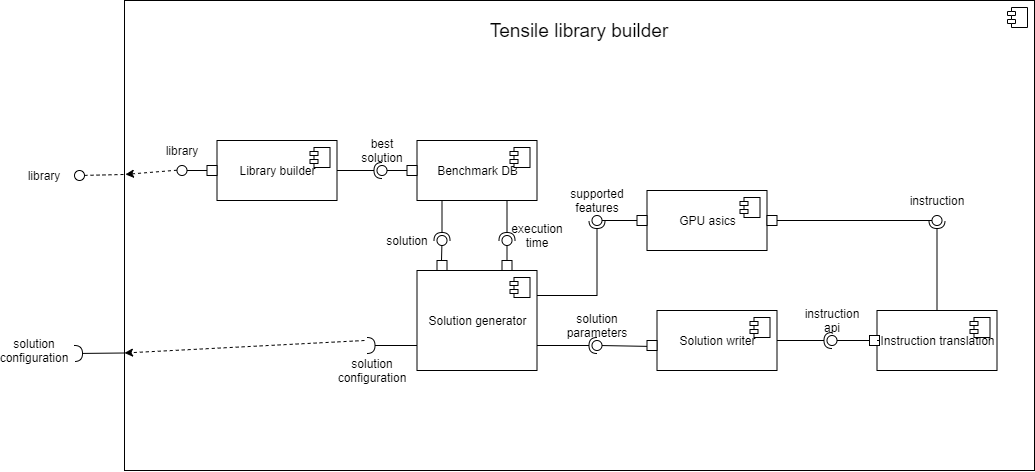

The diagram above was exported from draw.io. Its source (the exported page's mxGraphModel, read from the mxfile embedded in the PNG):
<mxGraphModel dx="2217" dy="384" grid="1" gridSize="10" guides="1" tooltips="1" connect="1" arrows="1" fold="1" page="1" pageScale="1" pageWidth="850" pageHeight="1100" math="0" shadow="0">
  <root>
    <mxCell id="0" />
    <mxCell id="1" parent="0" />
    <mxCell id="ZCxlNrIRNE49AKaoMb_a-51" value="" style="group" parent="1" vertex="1" connectable="0">
      <mxGeometry x="-1180" y="480" width="910" height="470" as="geometry" />
    </mxCell>
    <mxCell id="ZCxlNrIRNE49AKaoMb_a-48" value="" style="html=1;dropTarget=0;fontSize=15;" parent="ZCxlNrIRNE49AKaoMb_a-51" vertex="1">
      <mxGeometry width="909.9999999999999" height="470" as="geometry" />
    </mxCell>
    <mxCell id="ZCxlNrIRNE49AKaoMb_a-49" value="" style="shape=module;jettyWidth=8;jettyHeight=4;" parent="ZCxlNrIRNE49AKaoMb_a-48" vertex="1">
      <mxGeometry x="1" width="20" height="20" relative="1" as="geometry">
        <mxPoint x="-27" y="7" as="offset" />
      </mxGeometry>
    </mxCell>
    <mxCell id="ZCxlNrIRNE49AKaoMb_a-5" value="" style="ellipse;whiteSpace=wrap;html=1;fontFamily=Helvetica;fontSize=12;fontColor=#000000;align=center;strokeColor=#000000;fillColor=#ffffff;points=[];aspect=fixed;resizable=0;" parent="ZCxlNrIRNE49AKaoMb_a-51" vertex="1">
      <mxGeometry x="467.5" y="215" width="10" height="10" as="geometry" />
    </mxCell>
    <mxCell id="ZCxlNrIRNE49AKaoMb_a-6" value="GPU asics" style="html=1;dropTarget=0;" parent="ZCxlNrIRNE49AKaoMb_a-51" vertex="1">
      <mxGeometry x="522.5" y="190" width="120" height="60" as="geometry" />
    </mxCell>
    <mxCell id="ZCxlNrIRNE49AKaoMb_a-7" value="" style="shape=module;jettyWidth=8;jettyHeight=4;" parent="ZCxlNrIRNE49AKaoMb_a-6" vertex="1">
      <mxGeometry x="1" width="20" height="20" relative="1" as="geometry">
        <mxPoint x="-27" y="7" as="offset" />
      </mxGeometry>
    </mxCell>
    <mxCell id="ZCxlNrIRNE49AKaoMb_a-3" value="" style="rounded=0;orthogonalLoop=1;jettySize=auto;html=1;endArrow=none;endFill=0;exitX=0;exitY=0.5;exitDx=0;exitDy=0;" parent="ZCxlNrIRNE49AKaoMb_a-51" source="wRjWvQfsfAPG5LnEshyW-11" target="ZCxlNrIRNE49AKaoMb_a-5" edge="1">
      <mxGeometry relative="1" as="geometry">
        <mxPoint x="692.5" y="400" as="sourcePoint" />
      </mxGeometry>
    </mxCell>
    <mxCell id="ZCxlNrIRNE49AKaoMb_a-8" value="Solution generator" style="html=1;dropTarget=0;" parent="ZCxlNrIRNE49AKaoMb_a-51" vertex="1">
      <mxGeometry x="292.5" y="270" width="120" height="100" as="geometry" />
    </mxCell>
    <mxCell id="ZCxlNrIRNE49AKaoMb_a-9" value="" style="shape=module;jettyWidth=8;jettyHeight=4;" parent="ZCxlNrIRNE49AKaoMb_a-8" vertex="1">
      <mxGeometry x="1" width="20" height="20" relative="1" as="geometry">
        <mxPoint x="-27" y="7" as="offset" />
      </mxGeometry>
    </mxCell>
    <mxCell id="ZCxlNrIRNE49AKaoMb_a-4" value="" style="rounded=0;orthogonalLoop=1;jettySize=auto;html=1;endArrow=halfCircle;endFill=0;entryX=0.5;entryY=0.5;entryDx=0;entryDy=0;endSize=6;strokeWidth=1;exitX=1;exitY=0.25;exitDx=0;exitDy=0;" parent="ZCxlNrIRNE49AKaoMb_a-51" source="ZCxlNrIRNE49AKaoMb_a-8" target="ZCxlNrIRNE49AKaoMb_a-5" edge="1">
      <mxGeometry relative="1" as="geometry">
        <mxPoint x="652.5" y="360" as="sourcePoint" />
        <Array as="points">
          <mxPoint x="472.5" y="295" />
        </Array>
      </mxGeometry>
    </mxCell>
    <mxCell id="ZCxlNrIRNE49AKaoMb_a-10" value="Library builder" style="html=1;dropTarget=0;" parent="ZCxlNrIRNE49AKaoMb_a-51" vertex="1">
      <mxGeometry x="92.5" y="140" width="120" height="60" as="geometry" />
    </mxCell>
    <mxCell id="ZCxlNrIRNE49AKaoMb_a-11" value="" style="shape=module;jettyWidth=8;jettyHeight=4;" parent="ZCxlNrIRNE49AKaoMb_a-10" vertex="1">
      <mxGeometry x="1" width="20" height="20" relative="1" as="geometry">
        <mxPoint x="-27" y="7" as="offset" />
      </mxGeometry>
    </mxCell>
    <mxCell id="ZCxlNrIRNE49AKaoMb_a-23" value="Solution writer" style="html=1;dropTarget=0;" parent="ZCxlNrIRNE49AKaoMb_a-51" vertex="1">
      <mxGeometry x="532.5" y="310" width="120" height="60" as="geometry" />
    </mxCell>
    <mxCell id="ZCxlNrIRNE49AKaoMb_a-24" value="" style="shape=module;jettyWidth=8;jettyHeight=4;" parent="ZCxlNrIRNE49AKaoMb_a-23" vertex="1">
      <mxGeometry x="1" width="20" height="20" relative="1" as="geometry">
        <mxPoint x="-27" y="7" as="offset" />
      </mxGeometry>
    </mxCell>
    <mxCell id="ZCxlNrIRNE49AKaoMb_a-25" value="Instruction translation" style="html=1;dropTarget=0;" parent="ZCxlNrIRNE49AKaoMb_a-51" vertex="1">
      <mxGeometry x="752.5" y="310" width="120" height="60" as="geometry" />
    </mxCell>
    <mxCell id="ZCxlNrIRNE49AKaoMb_a-26" value="" style="shape=module;jettyWidth=8;jettyHeight=4;" parent="ZCxlNrIRNE49AKaoMb_a-25" vertex="1">
      <mxGeometry x="1" width="20" height="20" relative="1" as="geometry">
        <mxPoint x="-27" y="7" as="offset" />
      </mxGeometry>
    </mxCell>
    <mxCell id="ZCxlNrIRNE49AKaoMb_a-29" value="" style="rounded=0;orthogonalLoop=1;jettySize=auto;html=1;endArrow=none;endFill=0;exitX=-0.001;exitY=0.586;exitDx=0;exitDy=0;exitPerimeter=0;" parent="ZCxlNrIRNE49AKaoMb_a-51" source="wRjWvQfsfAPG5LnEshyW-13" target="ZCxlNrIRNE49AKaoMb_a-31" edge="1">
      <mxGeometry relative="1" as="geometry">
        <mxPoint x="452.5" y="395" as="sourcePoint" />
      </mxGeometry>
    </mxCell>
    <mxCell id="ZCxlNrIRNE49AKaoMb_a-30" value="" style="rounded=0;orthogonalLoop=1;jettySize=auto;html=1;endArrow=halfCircle;endFill=0;entryX=0.5;entryY=0.5;entryDx=0;entryDy=0;endSize=6;strokeWidth=1;exitX=1;exitY=0.75;exitDx=0;exitDy=0;" parent="ZCxlNrIRNE49AKaoMb_a-51" source="ZCxlNrIRNE49AKaoMb_a-8" target="ZCxlNrIRNE49AKaoMb_a-31" edge="1">
      <mxGeometry relative="1" as="geometry">
        <mxPoint x="492.5" y="395" as="sourcePoint" />
      </mxGeometry>
    </mxCell>
    <mxCell id="ZCxlNrIRNE49AKaoMb_a-31" value="" style="ellipse;whiteSpace=wrap;html=1;fontFamily=Helvetica;fontSize=12;fontColor=#000000;align=center;strokeColor=#000000;fillColor=#ffffff;points=[];aspect=fixed;resizable=0;" parent="ZCxlNrIRNE49AKaoMb_a-51" vertex="1">
      <mxGeometry x="467.5" y="340" width="10" height="10" as="geometry" />
    </mxCell>
    <mxCell id="ZCxlNrIRNE49AKaoMb_a-33" value="" style="rounded=0;orthogonalLoop=1;jettySize=auto;html=1;endArrow=none;endFill=0;exitX=0;exitY=0.5;exitDx=0;exitDy=0;" parent="ZCxlNrIRNE49AKaoMb_a-51" source="wRjWvQfsfAPG5LnEshyW-15" target="ZCxlNrIRNE49AKaoMb_a-35" edge="1">
      <mxGeometry relative="1" as="geometry">
        <mxPoint x="602.5" y="415" as="sourcePoint" />
      </mxGeometry>
    </mxCell>
    <mxCell id="ZCxlNrIRNE49AKaoMb_a-34" value="" style="rounded=0;orthogonalLoop=1;jettySize=auto;html=1;endArrow=halfCircle;endFill=0;entryX=0.5;entryY=0.5;entryDx=0;entryDy=0;endSize=6;strokeWidth=1;exitX=1;exitY=0.5;exitDx=0;exitDy=0;" parent="ZCxlNrIRNE49AKaoMb_a-51" source="ZCxlNrIRNE49AKaoMb_a-23" target="ZCxlNrIRNE49AKaoMb_a-35" edge="1">
      <mxGeometry relative="1" as="geometry">
        <mxPoint x="642.5" y="415" as="sourcePoint" />
      </mxGeometry>
    </mxCell>
    <mxCell id="ZCxlNrIRNE49AKaoMb_a-35" value="" style="ellipse;whiteSpace=wrap;html=1;fontFamily=Helvetica;fontSize=12;fontColor=#000000;align=center;strokeColor=#000000;fillColor=#ffffff;points=[];aspect=fixed;resizable=0;" parent="ZCxlNrIRNE49AKaoMb_a-51" vertex="1">
      <mxGeometry x="702.5" y="335" width="10" height="10" as="geometry" />
    </mxCell>
    <mxCell id="ZCxlNrIRNE49AKaoMb_a-36" value="" style="rounded=0;orthogonalLoop=1;jettySize=auto;html=1;endArrow=none;endFill=0;exitX=1;exitY=0.5;exitDx=0;exitDy=0;" parent="ZCxlNrIRNE49AKaoMb_a-51" source="ZCxlNrIRNE49AKaoMb_a-6" target="ZCxlNrIRNE49AKaoMb_a-38" edge="1">
      <mxGeometry relative="1" as="geometry">
        <mxPoint x="782.5" y="425" as="sourcePoint" />
      </mxGeometry>
    </mxCell>
    <mxCell id="ZCxlNrIRNE49AKaoMb_a-37" value="" style="rounded=0;orthogonalLoop=1;jettySize=auto;html=1;endArrow=halfCircle;endFill=0;entryX=0.5;entryY=0.5;entryDx=0;entryDy=0;endSize=6;strokeWidth=1;exitX=0.5;exitY=0;exitDx=0;exitDy=0;" parent="ZCxlNrIRNE49AKaoMb_a-51" source="ZCxlNrIRNE49AKaoMb_a-25" target="ZCxlNrIRNE49AKaoMb_a-38" edge="1">
      <mxGeometry relative="1" as="geometry">
        <mxPoint x="822.5" y="425" as="sourcePoint" />
      </mxGeometry>
    </mxCell>
    <mxCell id="ZCxlNrIRNE49AKaoMb_a-38" value="" style="ellipse;whiteSpace=wrap;html=1;fontFamily=Helvetica;fontSize=12;fontColor=#000000;align=center;strokeColor=#000000;fillColor=#ffffff;points=[];aspect=fixed;resizable=0;" parent="ZCxlNrIRNE49AKaoMb_a-51" vertex="1">
      <mxGeometry x="807.5" y="215" width="10" height="10" as="geometry" />
    </mxCell>
    <mxCell id="ZCxlNrIRNE49AKaoMb_a-62" value="Benchmark DB" style="html=1;dropTarget=0;" parent="ZCxlNrIRNE49AKaoMb_a-51" vertex="1">
      <mxGeometry x="292.5" y="140" width="120" height="60" as="geometry" />
    </mxCell>
    <mxCell id="ZCxlNrIRNE49AKaoMb_a-63" value="" style="shape=module;jettyWidth=8;jettyHeight=4;" parent="ZCxlNrIRNE49AKaoMb_a-62" vertex="1">
      <mxGeometry x="1" width="20" height="20" relative="1" as="geometry">
        <mxPoint x="-27" y="7" as="offset" />
      </mxGeometry>
    </mxCell>
    <mxCell id="ZCxlNrIRNE49AKaoMb_a-64" value="" style="rounded=0;orthogonalLoop=1;jettySize=auto;html=1;endArrow=none;endFill=0;fontSize=15;" parent="ZCxlNrIRNE49AKaoMb_a-51" target="ZCxlNrIRNE49AKaoMb_a-66" edge="1">
      <mxGeometry relative="1" as="geometry">
        <mxPoint x="292.5" y="170" as="sourcePoint" />
      </mxGeometry>
    </mxCell>
    <mxCell id="ZCxlNrIRNE49AKaoMb_a-65" value="" style="rounded=0;orthogonalLoop=1;jettySize=auto;html=1;endArrow=halfCircle;endFill=0;entryX=0.5;entryY=0.5;entryDx=0;entryDy=0;endSize=6;strokeWidth=1;fontSize=15;exitX=1;exitY=0.5;exitDx=0;exitDy=0;" parent="ZCxlNrIRNE49AKaoMb_a-51" source="ZCxlNrIRNE49AKaoMb_a-10" target="ZCxlNrIRNE49AKaoMb_a-66" edge="1">
      <mxGeometry relative="1" as="geometry">
        <mxPoint x="372.5" y="215" as="sourcePoint" />
      </mxGeometry>
    </mxCell>
    <mxCell id="ZCxlNrIRNE49AKaoMb_a-66" value="" style="ellipse;whiteSpace=wrap;html=1;fontFamily=Helvetica;fontSize=12;fontColor=#000000;align=center;strokeColor=#000000;fillColor=#ffffff;points=[];aspect=fixed;resizable=0;" parent="ZCxlNrIRNE49AKaoMb_a-51" vertex="1">
      <mxGeometry x="252.5" y="165" width="10" height="10" as="geometry" />
    </mxCell>
    <mxCell id="ZCxlNrIRNE49AKaoMb_a-67" value="" style="rounded=0;orthogonalLoop=1;jettySize=auto;html=1;endArrow=none;endFill=0;fontSize=15;exitX=0.5;exitY=0;exitDx=0;exitDy=0;" parent="ZCxlNrIRNE49AKaoMb_a-51" source="wRjWvQfsfAPG5LnEshyW-9" target="ZCxlNrIRNE49AKaoMb_a-69" edge="1">
      <mxGeometry relative="1" as="geometry">
        <mxPoint x="152.5" y="285" as="sourcePoint" />
      </mxGeometry>
    </mxCell>
    <mxCell id="ZCxlNrIRNE49AKaoMb_a-68" value="" style="rounded=0;orthogonalLoop=1;jettySize=auto;html=1;endArrow=halfCircle;endFill=0;entryX=0.5;entryY=0.5;entryDx=0;entryDy=0;endSize=6;strokeWidth=1;fontSize=15;exitX=0.75;exitY=1;exitDx=0;exitDy=0;" parent="ZCxlNrIRNE49AKaoMb_a-51" source="ZCxlNrIRNE49AKaoMb_a-62" target="ZCxlNrIRNE49AKaoMb_a-69" edge="1">
      <mxGeometry relative="1" as="geometry">
        <mxPoint x="187.5" y="232" as="sourcePoint" />
      </mxGeometry>
    </mxCell>
    <mxCell id="ZCxlNrIRNE49AKaoMb_a-69" value="" style="ellipse;whiteSpace=wrap;html=1;fontFamily=Helvetica;fontSize=12;fontColor=#000000;align=center;strokeColor=#000000;fillColor=#ffffff;points=[];aspect=fixed;resizable=0;" parent="ZCxlNrIRNE49AKaoMb_a-51" vertex="1">
      <mxGeometry x="377.5" y="235" width="10" height="10" as="geometry" />
    </mxCell>
    <mxCell id="ZCxlNrIRNE49AKaoMb_a-70" value="" style="rounded=0;orthogonalLoop=1;jettySize=auto;html=1;endArrow=none;endFill=0;fontSize=15;exitX=0;exitY=0.5;exitDx=0;exitDy=0;" parent="ZCxlNrIRNE49AKaoMb_a-51" source="wRjWvQfsfAPG5LnEshyW-1" target="ZCxlNrIRNE49AKaoMb_a-72" edge="1">
      <mxGeometry relative="1" as="geometry">
        <mxPoint x="2.5" y="170" as="sourcePoint" />
      </mxGeometry>
    </mxCell>
    <mxCell id="ZCxlNrIRNE49AKaoMb_a-72" value="" style="ellipse;whiteSpace=wrap;html=1;fontFamily=Helvetica;fontSize=12;fontColor=#000000;align=center;strokeColor=#000000;fillColor=#ffffff;points=[];aspect=fixed;resizable=0;" parent="ZCxlNrIRNE49AKaoMb_a-51" vertex="1">
      <mxGeometry x="52.5" y="165" width="10" height="10" as="geometry" />
    </mxCell>
    <mxCell id="ZCxlNrIRNE49AKaoMb_a-74" value="" style="rounded=0;orthogonalLoop=1;jettySize=auto;html=1;endArrow=halfCircle;endFill=0;endSize=6;strokeWidth=1;fontSize=15;exitX=0;exitY=0.75;exitDx=0;exitDy=0;" parent="ZCxlNrIRNE49AKaoMb_a-51" source="ZCxlNrIRNE49AKaoMb_a-8" edge="1">
      <mxGeometry relative="1" as="geometry">
        <mxPoint x="142.5" y="350" as="sourcePoint" />
        <mxPoint x="242.5" y="345" as="targetPoint" />
      </mxGeometry>
    </mxCell>
    <mxCell id="ZCxlNrIRNE49AKaoMb_a-76" value="library" style="text;html=1;strokeColor=none;fillColor=none;align=center;verticalAlign=middle;whiteSpace=wrap;rounded=0;fontSize=12;" parent="ZCxlNrIRNE49AKaoMb_a-51" vertex="1">
      <mxGeometry x="37.5" y="140" width="40" height="20" as="geometry" />
    </mxCell>
    <mxCell id="ZCxlNrIRNE49AKaoMb_a-77" value="supported features" style="text;html=1;strokeColor=none;fillColor=none;align=center;verticalAlign=middle;whiteSpace=wrap;rounded=0;fontSize=12;" parent="ZCxlNrIRNE49AKaoMb_a-51" vertex="1">
      <mxGeometry x="452.5" y="190" width="40" height="20" as="geometry" />
    </mxCell>
    <mxCell id="ZCxlNrIRNE49AKaoMb_a-78" value="solution parameters" style="text;html=1;strokeColor=none;fillColor=none;align=center;verticalAlign=middle;whiteSpace=wrap;rounded=0;fontSize=12;" parent="ZCxlNrIRNE49AKaoMb_a-51" vertex="1">
      <mxGeometry x="442.5" y="315" width="60" height="20" as="geometry" />
    </mxCell>
    <mxCell id="ZCxlNrIRNE49AKaoMb_a-79" value="instruction api" style="text;html=1;strokeColor=none;fillColor=none;align=center;verticalAlign=middle;whiteSpace=wrap;rounded=0;fontSize=12;" parent="ZCxlNrIRNE49AKaoMb_a-51" vertex="1">
      <mxGeometry x="677.5" y="310" width="60" height="20" as="geometry" />
    </mxCell>
    <mxCell id="ZCxlNrIRNE49AKaoMb_a-80" value="instruction" style="text;html=1;strokeColor=none;fillColor=none;align=center;verticalAlign=middle;whiteSpace=wrap;rounded=0;fontSize=12;" parent="ZCxlNrIRNE49AKaoMb_a-51" vertex="1">
      <mxGeometry x="782.5" y="190" width="60" height="20" as="geometry" />
    </mxCell>
    <mxCell id="ZCxlNrIRNE49AKaoMb_a-83" value="execution time" style="text;html=1;strokeColor=none;fillColor=none;align=center;verticalAlign=middle;whiteSpace=wrap;rounded=0;fontSize=12;" parent="ZCxlNrIRNE49AKaoMb_a-51" vertex="1">
      <mxGeometry x="392.5" y="225" width="40" height="20" as="geometry" />
    </mxCell>
    <mxCell id="ZCxlNrIRNE49AKaoMb_a-84" value="" style="rounded=0;orthogonalLoop=1;jettySize=auto;html=1;endArrow=none;endFill=0;fontSize=12;" parent="ZCxlNrIRNE49AKaoMb_a-51" target="ZCxlNrIRNE49AKaoMb_a-86" edge="1">
      <mxGeometry relative="1" as="geometry">
        <mxPoint x="317" y="260" as="sourcePoint" />
      </mxGeometry>
    </mxCell>
    <mxCell id="ZCxlNrIRNE49AKaoMb_a-85" value="" style="rounded=0;orthogonalLoop=1;jettySize=auto;html=1;endArrow=halfCircle;endFill=0;entryX=0.5;entryY=0.5;entryDx=0;entryDy=0;endSize=6;strokeWidth=1;fontSize=12;" parent="ZCxlNrIRNE49AKaoMb_a-51" target="ZCxlNrIRNE49AKaoMb_a-86" edge="1">
      <mxGeometry relative="1" as="geometry">
        <mxPoint x="317.5" y="201" as="sourcePoint" />
      </mxGeometry>
    </mxCell>
    <mxCell id="ZCxlNrIRNE49AKaoMb_a-86" value="" style="ellipse;whiteSpace=wrap;html=1;fontFamily=Helvetica;fontSize=12;fontColor=#000000;align=center;strokeColor=#000000;fillColor=#ffffff;points=[];aspect=fixed;resizable=0;" parent="ZCxlNrIRNE49AKaoMb_a-51" vertex="1">
      <mxGeometry x="312.5" y="235" width="10" height="10" as="geometry" />
    </mxCell>
    <mxCell id="ZCxlNrIRNE49AKaoMb_a-87" value="solution" style="text;html=1;strokeColor=none;fillColor=none;align=center;verticalAlign=middle;whiteSpace=wrap;rounded=0;fontSize=12;" parent="ZCxlNrIRNE49AKaoMb_a-51" vertex="1">
      <mxGeometry x="262.5" y="230" width="40" height="20" as="geometry" />
    </mxCell>
    <mxCell id="ZCxlNrIRNE49AKaoMb_a-88" value="solution configuration" style="text;html=1;strokeColor=none;fillColor=none;align=center;verticalAlign=middle;whiteSpace=wrap;rounded=0;fontSize=12;" parent="ZCxlNrIRNE49AKaoMb_a-51" vertex="1">
      <mxGeometry x="217.5" y="360" width="60" height="20" as="geometry" />
    </mxCell>
    <mxCell id="ZCxlNrIRNE49AKaoMb_a-89" value="best solution" style="text;html=1;strokeColor=none;fillColor=none;align=center;verticalAlign=middle;whiteSpace=wrap;rounded=0;fontSize=12;" parent="ZCxlNrIRNE49AKaoMb_a-51" vertex="1">
      <mxGeometry x="237.5" y="140" width="40" height="20" as="geometry" />
    </mxCell>
    <mxCell id="ZCxlNrIRNE49AKaoMb_a-202" value="" style="endArrow=classic;html=1;dashed=1;fontSize=12;exitX=-0.01;exitY=0.472;exitDx=0;exitDy=0;exitPerimeter=0;entryX=0.001;entryY=0.37;entryDx=0;entryDy=0;entryPerimeter=0;" parent="ZCxlNrIRNE49AKaoMb_a-51" source="ZCxlNrIRNE49AKaoMb_a-72" target="ZCxlNrIRNE49AKaoMb_a-48" edge="1">
      <mxGeometry width="50" height="50" relative="1" as="geometry">
        <mxPoint x="10" y="200" as="sourcePoint" />
        <mxPoint x="60" y="150" as="targetPoint" />
      </mxGeometry>
    </mxCell>
    <mxCell id="ZCxlNrIRNE49AKaoMb_a-204" value="Tensile library builder" style="text;html=1;strokeColor=none;fillColor=none;align=center;verticalAlign=middle;whiteSpace=wrap;rounded=0;fontSize=19;" parent="ZCxlNrIRNE49AKaoMb_a-51" vertex="1">
      <mxGeometry x="341.25" y="20" width="227.5" height="20" as="geometry" />
    </mxCell>
    <mxCell id="wRjWvQfsfAPG5LnEshyW-1" value="" style="whiteSpace=wrap;html=1;aspect=fixed;" vertex="1" parent="ZCxlNrIRNE49AKaoMb_a-51">
      <mxGeometry x="82.5" y="165" width="10" height="10" as="geometry" />
    </mxCell>
    <mxCell id="wRjWvQfsfAPG5LnEshyW-2" value="" style="rounded=0;orthogonalLoop=1;jettySize=auto;html=1;endArrow=none;endFill=0;fontSize=15;exitX=0;exitY=0.5;exitDx=0;exitDy=0;" edge="1" parent="ZCxlNrIRNE49AKaoMb_a-51" source="ZCxlNrIRNE49AKaoMb_a-10" target="wRjWvQfsfAPG5LnEshyW-1">
      <mxGeometry relative="1" as="geometry">
        <mxPoint x="-1087.5" y="650" as="sourcePoint" />
        <mxPoint x="-1117.5000000000089" y="650" as="targetPoint" />
      </mxGeometry>
    </mxCell>
    <mxCell id="wRjWvQfsfAPG5LnEshyW-3" value="" style="whiteSpace=wrap;html=1;aspect=fixed;" vertex="1" parent="ZCxlNrIRNE49AKaoMb_a-51">
      <mxGeometry x="282.5" y="165" width="10" height="10" as="geometry" />
    </mxCell>
    <mxCell id="wRjWvQfsfAPG5LnEshyW-6" value="" style="whiteSpace=wrap;html=1;aspect=fixed;" vertex="1" parent="ZCxlNrIRNE49AKaoMb_a-51">
      <mxGeometry x="312.5" y="260" width="10" height="10" as="geometry" />
    </mxCell>
    <mxCell id="wRjWvQfsfAPG5LnEshyW-8" value="" style="rounded=0;orthogonalLoop=1;jettySize=auto;html=1;endArrow=none;endFill=0;fontSize=12;exitX=0.207;exitY=0.002;exitDx=0;exitDy=0;exitPerimeter=0;" edge="1" parent="ZCxlNrIRNE49AKaoMb_a-51" source="ZCxlNrIRNE49AKaoMb_a-8" target="wRjWvQfsfAPG5LnEshyW-6">
      <mxGeometry relative="1" as="geometry">
        <mxPoint x="-862.6599999999999" y="750.2" as="sourcePoint" />
        <mxPoint x="-862.5" y="725" as="targetPoint" />
      </mxGeometry>
    </mxCell>
    <mxCell id="wRjWvQfsfAPG5LnEshyW-9" value="" style="whiteSpace=wrap;html=1;aspect=fixed;" vertex="1" parent="ZCxlNrIRNE49AKaoMb_a-51">
      <mxGeometry x="377.5" y="260" width="10" height="10" as="geometry" />
    </mxCell>
    <mxCell id="wRjWvQfsfAPG5LnEshyW-10" value="" style="rounded=0;orthogonalLoop=1;jettySize=auto;html=1;endArrow=none;endFill=0;fontSize=15;exitX=0.75;exitY=0;exitDx=0;exitDy=0;" edge="1" parent="ZCxlNrIRNE49AKaoMb_a-51" source="ZCxlNrIRNE49AKaoMb_a-8" target="wRjWvQfsfAPG5LnEshyW-9">
      <mxGeometry relative="1" as="geometry">
        <mxPoint x="-797.5" y="750" as="sourcePoint" />
        <mxPoint x="-797.5" y="725" as="targetPoint" />
      </mxGeometry>
    </mxCell>
    <mxCell id="wRjWvQfsfAPG5LnEshyW-11" value="" style="whiteSpace=wrap;html=1;aspect=fixed;" vertex="1" parent="ZCxlNrIRNE49AKaoMb_a-51">
      <mxGeometry x="512.5" y="215" width="10" height="10" as="geometry" />
    </mxCell>
    <mxCell id="wRjWvQfsfAPG5LnEshyW-12" value="" style="rounded=0;orthogonalLoop=1;jettySize=auto;html=1;endArrow=none;endFill=0;exitX=0;exitY=0.5;exitDx=0;exitDy=0;" edge="1" parent="ZCxlNrIRNE49AKaoMb_a-51" source="ZCxlNrIRNE49AKaoMb_a-6" target="wRjWvQfsfAPG5LnEshyW-11">
      <mxGeometry relative="1" as="geometry">
        <mxPoint x="-657.5" y="700" as="sourcePoint" />
        <mxPoint x="-702.4999999999714" y="700" as="targetPoint" />
      </mxGeometry>
    </mxCell>
    <mxCell id="wRjWvQfsfAPG5LnEshyW-13" value="" style="whiteSpace=wrap;html=1;aspect=fixed;" vertex="1" parent="ZCxlNrIRNE49AKaoMb_a-51">
      <mxGeometry x="522.5" y="340" width="10" height="10" as="geometry" />
    </mxCell>
    <mxCell id="wRjWvQfsfAPG5LnEshyW-14" value="" style="rounded=0;orthogonalLoop=1;jettySize=auto;html=1;endArrow=none;endFill=0;exitX=-0.001;exitY=0.586;exitDx=0;exitDy=0;exitPerimeter=0;" edge="1" parent="ZCxlNrIRNE49AKaoMb_a-51" source="ZCxlNrIRNE49AKaoMb_a-23" target="wRjWvQfsfAPG5LnEshyW-13">
      <mxGeometry relative="1" as="geometry">
        <mxPoint x="-647.6199999999999" y="825.1599999999999" as="sourcePoint" />
        <mxPoint x="-702.4999999999714" y="825" as="targetPoint" />
      </mxGeometry>
    </mxCell>
    <mxCell id="wRjWvQfsfAPG5LnEshyW-15" value="" style="whiteSpace=wrap;html=1;aspect=fixed;" vertex="1" parent="ZCxlNrIRNE49AKaoMb_a-51">
      <mxGeometry x="745" y="335" width="10" height="10" as="geometry" />
    </mxCell>
    <mxCell id="wRjWvQfsfAPG5LnEshyW-16" value="" style="rounded=0;orthogonalLoop=1;jettySize=auto;html=1;endArrow=none;endFill=0;exitX=0;exitY=0.5;exitDx=0;exitDy=0;" edge="1" parent="ZCxlNrIRNE49AKaoMb_a-51" source="ZCxlNrIRNE49AKaoMb_a-25" target="wRjWvQfsfAPG5LnEshyW-15">
      <mxGeometry relative="1" as="geometry">
        <mxPoint x="-427.5" y="820" as="sourcePoint" />
        <mxPoint x="-467.5" y="820" as="targetPoint" />
      </mxGeometry>
    </mxCell>
    <mxCell id="wRjWvQfsfAPG5LnEshyW-17" value="" style="whiteSpace=wrap;html=1;aspect=fixed;" vertex="1" parent="ZCxlNrIRNE49AKaoMb_a-51">
      <mxGeometry x="642.5" y="215" width="10" height="10" as="geometry" />
    </mxCell>
    <mxCell id="ZCxlNrIRNE49AKaoMb_a-91" value="" style="rounded=0;orthogonalLoop=1;jettySize=auto;html=1;endArrow=halfCircle;endFill=0;endSize=6;strokeWidth=1;fontSize=12;exitX=0;exitY=0.75;exitDx=0;exitDy=0;" parent="1" source="ZCxlNrIRNE49AKaoMb_a-48" edge="1">
      <mxGeometry relative="1" as="geometry">
        <mxPoint x="-1370" y="810" as="sourcePoint" />
        <mxPoint x="-1230" y="833" as="targetPoint" />
      </mxGeometry>
    </mxCell>
    <mxCell id="ZCxlNrIRNE49AKaoMb_a-97" value="" style="endArrow=classic;html=1;fontSize=12;entryX=0;entryY=0.75;entryDx=0;entryDy=0;dashed=1;" parent="1" target="ZCxlNrIRNE49AKaoMb_a-48" edge="1">
      <mxGeometry width="50" height="50" relative="1" as="geometry">
        <mxPoint x="-940" y="820" as="sourcePoint" />
        <mxPoint x="-1170" y="829.9999999999999" as="targetPoint" />
      </mxGeometry>
    </mxCell>
    <mxCell id="ZCxlNrIRNE49AKaoMb_a-147" value="solution configuration" style="text;html=1;strokeColor=none;fillColor=none;align=center;verticalAlign=middle;whiteSpace=wrap;rounded=0;fontSize=12;" parent="1" vertex="1">
      <mxGeometry x="-1300" y="820" width="60" height="20" as="geometry" />
    </mxCell>
    <mxCell id="ZCxlNrIRNE49AKaoMb_a-148" value="" style="rounded=0;orthogonalLoop=1;jettySize=auto;html=1;endArrow=none;endFill=0;dashed=1;fontSize=12;" parent="1" target="ZCxlNrIRNE49AKaoMb_a-150" edge="1">
      <mxGeometry relative="1" as="geometry">
        <mxPoint x="-1181" y="654" as="sourcePoint" />
      </mxGeometry>
    </mxCell>
    <mxCell id="ZCxlNrIRNE49AKaoMb_a-150" value="" style="ellipse;whiteSpace=wrap;html=1;fontFamily=Helvetica;fontSize=12;fontColor=#000000;align=center;strokeColor=#000000;fillColor=#ffffff;points=[];aspect=fixed;resizable=0;" parent="1" vertex="1">
      <mxGeometry x="-1230" y="650" width="10" height="10" as="geometry" />
    </mxCell>
    <mxCell id="ZCxlNrIRNE49AKaoMb_a-203" value="library" style="text;html=1;strokeColor=none;fillColor=none;align=center;verticalAlign=middle;whiteSpace=wrap;rounded=0;fontSize=12;" parent="1" vertex="1">
      <mxGeometry x="-1280" y="645" width="40" height="20" as="geometry" />
    </mxCell>
  </root>
</mxGraphModel>